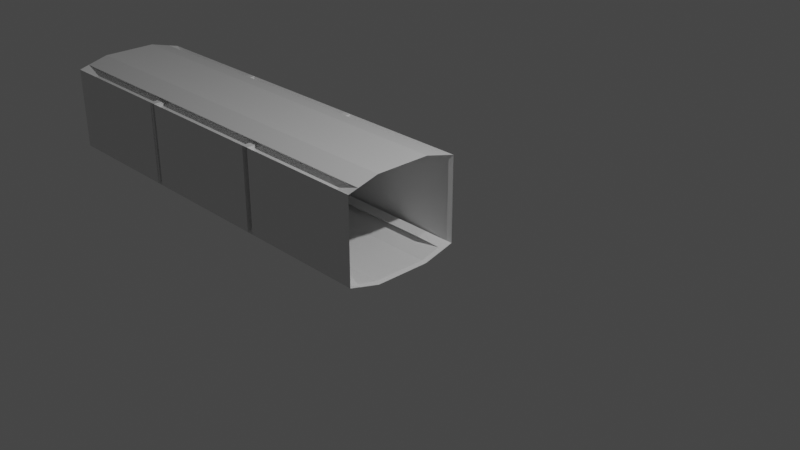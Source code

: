 # Source: HallwayTemp.blend  (saved by Blender 2.80.44; exported with 4.5.12 LTS)
import bpy
from mathutils import Matrix  # noqa: F401  (used for matrix-valued properties, if any)

bpy.ops.wm.read_factory_settings(use_empty=True)
scene = bpy.context.scene
scene.name = 'Scene'

# ---- collections
col_collection = bpy.data.collections.new('Collection'); scene.collection.children.link(col_collection)

# ---- materials (node trees are filled in below, after node groups)
mat_material = bpy.data.materials.new('Material')
mat_material.alpha_threshold = 0.0
mat_material.use_transparent_shadow = False
mat_material.roughness = 0.5
mat_material.line_color = (0.0, 0.0, 0.0, 1.0)

# ---- material node trees
mat_material.use_nodes = True; mat_material.node_tree.nodes.clear()
_N = mat_material.node_tree.nodes; _L = mat_material.node_tree.links
n0 = _N.new('ShaderNodeOutputMaterial'); n0.name = 'Material Output'; n0.location = (300, 300)
n1 = _N.new('ShaderNodeBsdfPrincipled'); n1.name = 'Principled BSDF'; n1.location = (10, 300)
n1.distribution = 'GGX'
n1.subsurface_method = 'BURLEY'
n1.inputs[3].default_value = 1.45
_L.new(n1.outputs[0], n0.inputs[0])
n0.is_active_output = True

# ---- world
world_world = bpy.data.worlds.new('World'); scene.world = world_world
world_world.use_nodes = True; world_world.node_tree.nodes.clear()
_N = world_world.node_tree.nodes; _L = world_world.node_tree.links
n0 = _N.new('ShaderNodeOutputWorld'); n0.name = 'World Output'; n0.location = (300, 300)
n1 = _N.new('ShaderNodeBackground'); n1.name = 'Background'; n1.location = (10, 300)
n1.inputs[0].default_value = (0.05088, 0.05088, 0.05088, 1.0)
_L.new(n1.outputs[0], n0.inputs[0])
n0.is_active_output = True
world_world.color = (0.05088, 0.05088, 0.05088)
world_world.use_sun_shadow = False
world_world.sun_shadow_jitter_overblur = 0.0

# ---- cameras
cam_camera = bpy.data.cameras.new('Camera')
cam_camera.clip_end = 100.0
cam_camera.ortho_scale = 7.314
cam_camera.dof.focus_distance = 0.0
cam_camera.dof.aperture_fstop = 128.0

# ---- lights
light_light = bpy.data.lights.new('Light', 'POINT')
light_light.transmission_factor = 0.0
light_light.cutoff_distance = 30.0
light_light.energy = 1000.0
light_light.shadow_buffer_clip_start = 1.001
light_light.shadow_soft_size = 0.1
light_light.shadow_maximum_resolution = 0.006
light_light.use_absolute_resolution = True

# ---- meshes
me_cube = bpy.data.meshes.new('Cube')
me_cube.from_pydata([(0.0, 0.7, -0.5), (0.0, 0.7, 0.5), (0.0, -0.7, -0.5), (0.0, -0.7, 0.5), (0.0, -0.3267, -0.6), (0.0, 0.3267, -0.6), (0.0, 0.3267, 0.6), (0.0, -0.3267, 0.6), (-5.0, 0.7, -0.5), (-5.0, 0.7, 0.5), (-5.0, -0.7, -0.5), (-5.0, -0.7, 0.5), (-5.0, -0.3267, -0.6), (-5.0, 0.3267, -0.6), (-5.0, 0.3267, 0.6), (-5.0, -0.3267, 0.6), (-1.667, -0.3267, 0.6), (-3.333, -0.3267, 0.6), (-3.333, 0.3267, 0.6), (-1.667, 0.3267, 0.6), (-1.667, 0.3267, -0.6), (-3.333, 0.3267, -0.6), (-3.333, -0.3267, -0.6), (-1.667, -0.3267, -0.6), (-1.667, -0.7, 0.5), (-3.333, -0.7, 0.5), (-1.667, 0.7, -0.5), (-3.333, 0.7, -0.5), (-3.333, 0.7, 0.5), (-1.667, 0.7, 0.5), (-3.333, -0.7, -0.5), (-1.667, -0.7, -0.5), (0.0, -0.5756, -0.5333), (0.0, -0.4511, -0.5667), (-5.0, -0.5756, -0.5333), (-5.0, -0.4511, -0.5667), (-1.667, -0.4511, -0.5667), (-1.667, -0.5756, -0.5333), (-3.333, -0.4511, -0.5667), (-3.333, -0.5756, -0.5333), (0.0, 0.4511, -0.5667), (0.0, 0.5756, -0.5333), (-5.0, 0.4511, -0.5667), (-5.0, 0.5756, -0.5333), (-1.667, 0.5756, -0.5333), (-1.667, 0.4511, -0.5667), (-3.333, 0.5756, -0.5333), (-3.333, 0.4511, -0.5667), (0.0, -0.4511, 0.5667), (0.0, -0.5756, 0.5333), (-5.0, -0.4511, 0.5667), (-5.0, -0.5756, 0.5333), (-1.667, -0.5756, 0.5333), (-1.667, -0.4511, 0.5667), (-3.333, -0.5756, 0.5333), (-3.333, -0.4511, 0.5667), (0.0, 0.5756, 0.5333), (0.0, 0.4511, 0.5667), (-5.0, 0.5756, 0.5333), (-5.0, 0.4511, 0.5667), (-1.667, 0.4511, 0.5667), (-1.667, 0.5756, 0.5333), (-3.333, 0.4511, 0.5667), (-3.333, 0.5756, 0.5333), (-0.25, 0.518, -0.48), (-0.25, 0.63, -0.45), (-0.25, -0.518, 0.48), (-0.25, -0.63, 0.45), (-4.75, 0.518, -0.48), (-4.75, 0.63, -0.45), (-4.75, -0.518, 0.48), (-4.75, -0.63, 0.45), (-3.25, -0.63, 0.45), (-3.25, 0.63, -0.45), (-1.75, 0.63, 0.45), (-0.25, 0.63, 0.45), (-1.75, -0.63, -0.45), (-0.25, -0.63, -0.45), (-1.75, -0.63, 0.45), (-1.75, 0.63, -0.45), (-4.75, 0.63, 0.45), (-3.25, 0.63, 0.45), (-4.75, -0.63, -0.45), (-3.25, -0.63, -0.45), (-1.75, -0.518, -0.48), (-3.25, -0.518, -0.48), (-1.75, 0.518, 0.48), (-3.25, 0.518, 0.48), (-0.25, -0.518, -0.48), (-4.75, -0.518, -0.48), (-1.75, 0.518, -0.48), (-3.25, 0.518, -0.48), (-1.75, -0.518, 0.48), (-3.25, -0.518, 0.48), (-0.25, 0.518, 0.48), (-4.75, 0.518, 0.48), (-1.583, -0.3267, 0.6), (-1.583, 0.3267, 0.6), (-1.583, -0.3267, -0.6), (-1.583, 0.7, 0.5), (-1.583, -0.7, -0.5), (-1.583, 0.3267, -0.6), (-1.583, -0.7, 0.5), (-1.583, 0.7, -0.5), (-1.583, -0.5756, -0.5333), (-1.583, -0.4511, -0.5667), (-1.583, 0.4511, -0.5667), (-1.583, 0.5756, -0.5333), (-1.583, -0.4511, 0.5667), (-1.583, -0.5756, 0.5333), (-1.583, 0.5756, 0.5333), (-1.583, 0.4511, 0.5667), (-1.675, 0.63, 0.45), (-1.675, -0.63, -0.45), (-1.675, -0.63, 0.45), (-1.675, 0.63, -0.45), (-1.675, -0.518, -0.48), (-1.675, 0.518, -0.48), (-1.675, -0.518, 0.48), (-1.675, 0.518, 0.48), (-3.417, -0.3267, 0.6), (-3.417, 0.3267, -0.6), (-3.417, -0.7, 0.5), (-3.417, 0.7, -0.5), (-3.417, 0.3267, 0.6), (-3.417, -0.3267, -0.6), (-3.417, 0.7, 0.5), (-3.417, -0.7, -0.5), (-3.417, -0.5756, -0.5333), (-3.417, -0.4511, -0.5667), (-3.417, 0.4511, -0.5667), (-3.417, 0.5756, -0.5333), (-3.417, -0.4511, 0.5667), (-3.417, -0.5756, 0.5333), (-3.417, 0.5756, 0.5333), (-3.417, 0.4511, 0.5667), (-3.325, -0.63, 0.45), (-3.325, 0.63, -0.45), (-3.325, 0.63, 0.45), (-3.325, -0.63, -0.45), (-3.325, -0.518, -0.48), (-3.325, 0.518, -0.48), (-3.325, -0.518, 0.48), (-3.325, 0.518, 0.48), (-1.583, 0.6, -0.5), (-1.667, 0.6, -0.5), (-3.417, 0.6, 0.5), (-3.333, 0.6, 0.5), (-1.667, 0.6, 0.5), (-3.333, 0.6, -0.5), (-1.583, 0.6, 0.5), (-3.417, 0.6, -0.5), (-1.583, -0.6, 0.5), (-1.667, -0.6, 0.5), (-3.417, -0.6, -0.5), (-3.333, -0.6, -0.5), (-1.667, -0.6, -0.5), (-3.333, -0.6, 0.5), (-1.583, -0.6, -0.5), (-3.417, -0.6, 0.5), (0.0554, 0.7155, -0.5111), (0.0554, 0.7155, 0.5111), (0.0554, 0.5883, -0.5452), (0.0554, -0.7155, 0.5111), (0.0554, -0.7155, -0.5111), (0.0554, -0.5883, 0.5452), (0.0554, -0.4611, -0.5792), (0.0554, -0.3339, -0.6133), (0.0554, 0.3339, -0.6133), (0.0554, 0.4611, 0.5792), (0.0554, 0.3339, 0.6133), (0.0554, -0.3339, 0.6133), (-5.055, 0.7155, -0.5111), (-5.055, 0.7155, 0.5111), (-5.055, 0.5883, -0.5452), (-5.055, -0.7155, 0.5111), (-5.055, -0.7155, -0.5111), (-5.055, -0.5883, 0.5452), (-5.055, -0.4611, -0.5792), (-5.055, -0.3339, -0.6133), (-5.055, 0.3339, -0.6133), (-5.055, 0.4611, 0.5792), (-5.055, 0.3339, 0.6133), (-5.055, -0.3339, 0.6133), (-1.648, -0.3339, 0.6133), (-3.352, -0.3339, 0.6133), (-1.563, -0.3339, 0.6133), (-3.437, -0.3339, 0.6133), (-1.563, 0.3339, 0.6133), (-3.437, 0.3339, -0.6133), (-1.563, -0.3339, -0.6133), (-3.437, -0.7155, 0.5111), (-3.437, 0.7155, -0.5111), (-1.563, 0.7155, 0.5111), (-1.563, -0.7155, -0.5111), (-3.437, 0.3339, 0.6133), (-3.352, 0.3339, 0.6133), (-1.648, 0.3339, 0.6133), (-1.563, 0.3339, -0.6133), (-1.648, 0.3339, -0.6133), (-3.352, 0.3339, -0.6133), (-3.437, -0.3339, -0.6133), (-3.352, -0.3339, -0.6133), (-1.648, -0.3339, -0.6133), (-1.563, -0.7155, 0.5111), (-1.648, -0.7155, 0.5111), (-3.352, -0.7155, 0.5111), (-1.563, 0.7155, -0.5111), (-1.648, 0.7155, -0.5111), (-3.352, 0.7155, -0.5111), (-3.437, 0.7155, 0.5111), (-3.352, 0.7155, 0.5111), (-1.648, 0.7155, 0.5111), (-3.437, -0.7155, -0.5111), (-3.352, -0.7155, -0.5111), (-1.648, -0.7155, -0.5111), (-0.2001, -0.5295, 0.4906), (-0.2001, 0.644, -0.46), (-3.267, -0.5295, -0.4906), (-3.352, -0.5883, -0.5452), (-5.055, -0.5883, -0.5452), (-4.8, -0.5295, -0.4906), (-1.648, 0.4611, -0.5792), (-3.352, 0.4611, -0.5792), (-1.648, -0.4611, 0.5792), (-3.352, -0.4611, 0.5792), (0.0554, -0.5883, -0.5452), (-1.648, -0.4611, -0.5792), (-1.648, -0.5883, -0.5452), (-3.352, -0.4611, -0.5792), (-1.563, -0.5883, -0.5452), (-1.563, -0.4611, -0.5792), (-3.437, -0.5883, -0.5452), (-3.437, -0.4611, -0.5792), (0.0554, 0.4611, -0.5792), (-5.055, 0.4611, -0.5792), (-0.2001, 0.5295, 0.4906), (0.0554, 0.5883, 0.5452), (-1.648, 0.5883, -0.5452), (-1.648, 0.5883, 0.5452), (-1.733, 0.5295, 0.4906), (-3.352, 0.5883, -0.5452), (-1.563, 0.4611, -0.5792), (-1.563, 0.5883, -0.5452), (-3.437, 0.4611, -0.5792), (-3.437, 0.5883, -0.5452), (0.0554, -0.4611, 0.5792), (-5.055, -0.4611, 0.5792), (-1.733, 0.5295, -0.4906), (-1.648, -0.5883, 0.5452), (-0.2001, 0.5295, -0.4906), (-3.352, -0.5883, 0.5452), (-1.563, -0.4611, 0.5792), (-1.563, -0.5883, 0.5452), (-3.437, -0.4611, 0.5792), (-3.437, -0.5883, 0.5452), (-5.055, 0.5883, 0.5452), (-1.648, 0.4611, 0.5792), (-3.352, 0.4611, 0.5792), (-3.352, 0.5883, 0.5452), (-1.563, 0.5883, 0.5452), (-1.563, 0.4611, 0.5792), (-3.437, 0.5883, 0.5452), (-3.437, 0.4611, 0.5792), (-0.2001, -0.644, 0.46), (-4.8, 0.5295, -0.4906), (-4.8, 0.644, -0.46), (-4.8, -0.5295, 0.4906), (-4.8, -0.644, 0.46), (-3.343, -0.644, 0.46), (-3.343, 0.644, -0.46), (-1.657, 0.644, 0.46), (-0.2001, 0.644, 0.46), (-1.657, -0.644, -0.46), (-0.2001, -0.644, -0.46), (-1.657, -0.644, 0.46), (-1.733, -0.644, 0.46), (-3.267, -0.644, 0.46), (-1.657, 0.644, -0.46), (-1.733, 0.644, -0.46), (-3.267, 0.644, -0.46), (-3.343, 0.644, 0.46), (-3.267, 0.644, 0.46), (-1.733, 0.644, 0.46), (-3.343, -0.644, -0.46), (-3.267, -0.644, -0.46), (-1.733, -0.644, -0.46), (-1.733, -0.5295, -0.4906), (-3.267, 0.5295, 0.4906), (-0.2001, -0.5295, -0.4906), (-4.8, -0.644, -0.46), (-1.657, -0.5295, -0.4906), (-3.343, -0.5295, -0.4906), (-3.267, 0.5295, -0.4906), (-1.657, 0.5295, -0.4906), (-3.343, 0.5295, -0.4906), (-1.733, -0.5295, 0.4906), (-3.267, -0.5295, 0.4906), (-1.657, -0.5295, 0.4906), (-3.343, -0.5295, 0.4906), (-4.8, 0.644, 0.46), (-4.8, 0.5295, 0.4906), (-1.657, 0.5295, 0.4906), (-3.343, 0.5295, 0.4906), (-1.563, 0.6133, -0.5111), (-1.648, 0.6133, -0.5111), (-3.437, 0.6133, 0.5111), (-3.352, 0.6133, 0.5111), (-1.648, 0.6133, 0.5111), (-3.352, 0.6133, -0.5111), (-1.563, 0.6133, 0.5111), (-3.437, 0.6133, -0.5111), (-1.563, -0.6133, 0.5111), (-1.648, -0.6133, 0.5111), (-3.437, -0.6133, -0.5111), (-3.352, -0.6133, -0.5111), (-1.648, -0.6133, -0.5111), (-3.352, -0.6133, 0.5111), (-1.563, -0.6133, -0.5111), (-3.437, -0.6133, 0.5111)], [], [(100, 158, 156, 31), (26, 27, 28, 29), (126, 146, 151, 123), (124, 14, 15, 120), (125, 12, 13, 121), (34, 89, 82, 10), (1, 75, 94, 56), (135, 59, 14, 124), (129, 35, 12, 125), (122, 11, 10, 127), (123, 8, 9, 126), (24, 25, 30, 31), (105, 36, 23, 98), (36, 38, 22, 23), (111, 60, 19, 97), (60, 62, 18, 19), (133, 142, 93, 54), (49, 66, 67, 3), (134, 143, 95, 58), (131, 141, 91, 46), (98, 23, 20, 101), (23, 22, 21, 20), (97, 19, 16, 96), (19, 18, 17, 16), (2, 77, 88, 32), (37, 39, 38, 36), (109, 118, 66, 49), (104, 37, 36, 105), (41, 64, 65, 0), (128, 34, 35, 129), (20, 21, 47, 45), (45, 47, 46, 44), (101, 20, 45, 106), (106, 45, 44, 107), (121, 13, 42, 130), (130, 42, 43, 131), (16, 17, 55, 53), (53, 55, 54, 52), (96, 16, 53, 108), (108, 53, 52, 109), (120, 15, 50, 132), (132, 50, 51, 133), (128, 140, 89, 34), (61, 63, 62, 60), (110, 119, 86, 61), (110, 61, 60, 111), (107, 117, 64, 41), (134, 58, 59, 135), (142, 70, 71, 136), (141, 68, 69, 137), (117, 90, 79, 115), (90, 91, 73, 79), (118, 92, 78, 114), (92, 93, 72, 78), (76, 83, 85, 84), (113, 76, 84, 116), (139, 82, 89, 140), (74, 81, 87, 86), (112, 74, 86, 119), (138, 80, 95, 143), (102, 114, 78, 24), (58, 95, 80, 9), (24, 78, 72, 25), (103, 115, 79, 26), (26, 79, 73, 27), (122, 136, 71, 11), (8, 69, 68, 43), (126, 138, 81, 28), (123, 137, 69, 8), (28, 81, 74, 29), (37, 84, 85, 39), (99, 112, 75, 1), (11, 71, 70, 51), (127, 139, 83, 30), (100, 113, 77, 2), (46, 91, 90, 44), (61, 86, 87, 63), (30, 83, 76, 31), (104, 116, 84, 37), (54, 93, 92, 52), (32, 88, 116, 104), (31, 76, 113, 100), (29, 74, 112, 99), (0, 65, 115, 103), (3, 67, 114, 102), (75, 112, 119, 94), (77, 113, 116, 88), (66, 118, 114, 67), (64, 117, 115, 65), (44, 90, 117, 107), (56, 110, 111, 57), (56, 94, 119, 110), (48, 108, 109, 49), (7, 96, 108, 48), (40, 106, 107, 41), (5, 101, 106, 40), (32, 104, 105, 33), (52, 92, 118, 109), (6, 97, 96, 7), (4, 98, 101, 5), (57, 111, 97, 6), (33, 105, 98, 4), (0, 103, 99, 1), (3, 102, 100, 2), (10, 82, 139, 127), (27, 73, 137, 123), (9, 80, 138, 126), (25, 72, 136, 122), (81, 138, 143, 87), (83, 139, 140, 85), (91, 141, 137, 73), (93, 142, 136, 72), (63, 134, 135, 62), (39, 85, 140, 128), (55, 132, 133, 54), (17, 120, 132, 55), (47, 130, 131, 46), (21, 121, 130, 47), (39, 128, 129, 38), (43, 68, 141, 131), (63, 87, 143, 134), (51, 70, 142, 133), (27, 149, 147, 28), (122, 159, 157, 25), (38, 129, 125, 22), (62, 135, 124, 18), (22, 125, 121, 21), (18, 124, 120, 17), (144, 145, 148, 150), (149, 151, 146, 147), (103, 144, 150, 99), (123, 151, 149, 27), (29, 148, 145, 26), (99, 150, 148, 29), (28, 147, 146, 126), (26, 145, 144, 103), (152, 153, 156, 158), (157, 159, 154, 155), (31, 156, 153, 24), (30, 155, 154, 127), (127, 154, 159, 122), (102, 152, 158, 100), (24, 153, 152, 102), (25, 157, 155, 30), (194, 215, 316, 318), (208, 212, 211, 209), (210, 192, 311, 306), (195, 187, 183, 182), (201, 189, 180, 179), (220, 176, 290, 221), (161, 237, 236, 272), (263, 195, 182, 181), (233, 201, 179, 178), (191, 213, 176, 175), (192, 210, 173, 172), (205, 215, 214, 206), (231, 190, 203, 227), (227, 203, 202, 229), (261, 188, 197, 257), (257, 197, 196, 258), (255, 251, 297, 299), (165, 163, 264, 216), (262, 256, 301, 303), (245, 241, 293, 295), (190, 198, 199, 203), (203, 199, 200, 202), (188, 186, 184, 197), (197, 184, 185, 196), (164, 226, 289, 274), (228, 227, 229, 219), (253, 165, 216, 298), (230, 231, 227, 228), (162, 160, 217, 250), (232, 233, 178, 220), (199, 222, 223, 200), (222, 238, 241, 223), (198, 242, 222, 199), (242, 243, 238, 222), (189, 244, 235, 180), (244, 245, 174, 235), (184, 224, 225, 185), (224, 249, 251, 225), (186, 252, 224, 184), (252, 253, 249, 224), (187, 254, 247, 183), (254, 255, 177, 247), (232, 220, 221, 292), (239, 257, 258, 259), (260, 239, 240, 302), (260, 261, 257, 239), (243, 162, 250, 294), (262, 263, 181, 256), (299, 269, 268, 267), (295, 270, 266, 265), (294, 278, 279, 248), (248, 279, 280, 293), (298, 275, 276, 296), (296, 276, 277, 297), (286, 287, 218, 285), (273, 291, 287, 286), (284, 292, 221, 290), (283, 240, 288, 282), (271, 302, 240, 283), (281, 303, 301, 300), (204, 205, 276, 275), (256, 173, 300, 301), (205, 206, 277, 276), (207, 208, 279, 278), (208, 209, 280, 279), (191, 175, 268, 269), (172, 174, 265, 266), (210, 211, 282, 281), (192, 172, 266, 270), (211, 212, 283, 282), (228, 219, 218, 287), (193, 161, 272, 271), (175, 177, 267, 268), (213, 214, 285, 284), (194, 164, 274, 273), (241, 238, 248, 293), (239, 259, 288, 240), (214, 215, 286, 285), (230, 228, 287, 291), (251, 249, 296, 297), (226, 230, 291, 289), (215, 194, 273, 286), (212, 193, 271, 283), (160, 207, 278, 217), (163, 204, 275, 264), (272, 236, 302, 271), (274, 289, 291, 273), (216, 264, 275, 298), (250, 217, 278, 294), (238, 243, 294, 248), (237, 169, 261, 260), (237, 260, 302, 236), (246, 165, 253, 252), (171, 246, 252, 186), (234, 162, 243, 242), (168, 234, 242, 198), (226, 166, 231, 230), (249, 253, 298, 296), (170, 171, 186, 188), (167, 168, 198, 190), (169, 170, 188, 261), (166, 167, 190, 231), (160, 161, 193, 207), (163, 164, 194, 204), (176, 213, 284, 290), (209, 192, 270, 280), (173, 210, 281, 300), (206, 191, 269, 277), (282, 288, 303, 281), (285, 218, 292, 284), (293, 280, 270, 295), (297, 277, 269, 299), (259, 258, 263, 262), (219, 232, 292, 218), (225, 251, 255, 254), (185, 225, 254, 187), (223, 241, 245, 244), (200, 223, 244, 189), (219, 229, 233, 232), (174, 245, 295, 265), (259, 262, 303, 288), (177, 255, 299, 267), (209, 211, 307, 309), (191, 206, 317, 319), (229, 202, 201, 233), (258, 196, 195, 263), (202, 200, 189, 201), (196, 185, 187, 195), (304, 310, 308, 305), (309, 307, 306, 311), (207, 193, 310, 304), (192, 209, 309, 311), (212, 208, 305, 308), (193, 212, 308, 310), (211, 210, 306, 307), (208, 207, 304, 305), (312, 318, 316, 313), (317, 315, 314, 319), (215, 205, 313, 316), (214, 213, 314, 315), (213, 191, 319, 314), (204, 194, 318, 312), (205, 204, 312, 313), (206, 214, 315, 317), (10, 11, 175, 176), (11, 51, 177, 175), (12, 35, 178, 179), (13, 12, 179, 180), (0, 1, 161, 160), (14, 59, 181, 182), (41, 0, 160, 162), (15, 14, 182, 183), (3, 2, 164, 163), (2, 32, 226, 164), (5, 40, 234, 168), (49, 3, 163, 165), (32, 33, 166, 226), (7, 48, 246, 171), (40, 41, 162, 234), (33, 4, 167, 166), (1, 56, 237, 161), (34, 10, 176, 220), (48, 49, 165, 246), (42, 13, 180, 235), (4, 5, 168, 167), (56, 57, 169, 237), (35, 34, 220, 178), (50, 15, 183, 247), (43, 42, 235, 174), (57, 6, 170, 169), (58, 9, 173, 256), (51, 50, 247, 177), (6, 7, 171, 170), (59, 58, 256, 181), (9, 8, 172, 173), (8, 43, 174, 172)])
_uv = me_cube.uv_layers.new(name='UVMap')
_uv.uv.foreach_set('vector', [1.0, 0.0, 1.0, 0.0, 1.0, 0.0, 1.0, 0.0, 1.0, 1.0, 1.0, 1.0, 0.0, 1.0, 0.0, 1.0, 0.0, 1.0, 0.0, 1.0, 1.0, 1.0, 1.0, 1.0, 0.0, 0.6667, 0.0, 0.6667, 0.0, 0.3333, 0.0, 0.3333, 1.0, 0.3333, 1.0, 0.3333, 1.0, 0.6667, 1.0, 0.6667, 0.0, 0.0, 0.0, 0.0, 0.0, 0.0, 0.0, 0.0, 0.0, 0.0, 0.0, 0.0, 0.0, 0.0, 0.0, 0.0, 0.0, 0.7778, 0.0, 0.7778, 0.0, 0.6667, 0.0, 0.6667, 1.0, 0.2222, 1.0, 0.2222, 1.0, 0.3333, 1.0, 0.3333, 0.0, 0.0, 0.0, 0.0, 1.0, 0.0, 1.0, 0.0, 1.0, 1.0, 1.0, 1.0, 0.0, 1.0, 0.0, 1.0, 0.0, 0.0, 0.0, 0.0, 1.0, 0.0, 1.0, 0.0, 1.0, 0.2222, 1.0, 0.2222, 1.0, 0.3333, 1.0, 0.3333, 1.0, 0.2222, 1.0, 0.2222, 1.0, 0.3333, 1.0, 0.3333, 0.0, 0.7778, 0.0, 0.7778, 0.0, 0.6667, 0.0, 0.6667, 0.0, 0.7778, 0.0, 0.7778, 0.0, 0.6667, 0.0, 0.6667, 0.0, 0.1111, 0.0, 0.1111, 0.0, 0.1111, 0.0, 0.1111, 0.0, 0.0, 0.0, 0.0, 0.0, 0.0, 0.0, 0.0, 0.0, 0.8889, 0.0, 0.8889, 0.0, 0.8889, 0.0, 0.8889, 1.0, 0.8889, 1.0, 0.8889, 1.0, 0.8889, 1.0, 0.8889, 1.0, 0.3333, 1.0, 0.3333, 1.0, 0.6667, 1.0, 0.6667, 1.0, 0.3333, 1.0, 0.3333, 1.0, 0.6667, 1.0, 0.6667, 0.0, 0.6667, 0.0, 0.6667, 0.0, 0.3333, 0.0, 0.3333, 0.0, 0.6667, 0.0, 0.6667, 0.0, 0.3333, 0.0, 0.3333, 0.0, 0.0, 0.0, 0.0, 0.0, 0.0, 0.0, 0.0, 1.0, 0.1111, 1.0, 0.1111, 1.0, 0.2222, 1.0, 0.2222, 0.0, 0.1111, 0.0, 0.1111, 0.0, 0.1111, 0.0, 0.1111, 1.0, 0.1111, 1.0, 0.1111, 1.0, 0.2222, 1.0, 0.2222, 0.0, 0.0, 0.0, 0.0, 0.0, 0.0, 0.0, 0.0, 1.0, 0.1111, 1.0, 0.1111, 1.0, 0.2222, 1.0, 0.2222, 1.0, 0.6667, 1.0, 0.6667, 1.0, 0.7778, 1.0, 0.7778, 1.0, 0.7778, 1.0, 0.7778, 1.0, 0.8889, 1.0, 0.8889, 1.0, 0.6667, 1.0, 0.6667, 1.0, 0.7778, 1.0, 0.7778, 1.0, 0.7778, 1.0, 0.7778, 1.0, 0.8889, 1.0, 0.8889, 1.0, 0.6667, 1.0, 0.6667, 1.0, 0.7778, 1.0, 0.7778, 1.0, 0.7778, 1.0, 0.7778, 1.0, 0.8889, 1.0, 0.8889, 0.0, 0.3333, 0.0, 0.3333, 0.0, 0.2222, 0.0, 0.2222, 0.0, 0.2222, 0.0, 0.2222, 0.0, 0.1111, 0.0, 0.1111, 0.0, 0.3333, 0.0, 0.3333, 0.0, 0.2222, 0.0, 0.2222, 0.0, 0.2222, 0.0, 0.2222, 0.0, 0.1111, 0.0, 0.1111, 0.0, 0.3333, 0.0, 0.3333, 0.0, 0.2222, 0.0, 0.2222, 0.0, 0.2222, 0.0, 0.2222, 0.0, 0.1111, 0.0, 0.1111, 1.0, 0.1111, 1.0, 0.1111, 1.0, 0.1111, 1.0, 0.1111, 0.0, 0.8889, 0.0, 0.8889, 0.0, 0.7778, 0.0, 0.7778, 0.0, 0.8889, 0.0, 0.8889, 0.0, 0.8889, 0.0, 0.8889, 0.0, 0.8889, 0.0, 0.8889, 0.0, 0.7778, 0.0, 0.7778, 1.0, 0.8889, 1.0, 0.8889, 1.0, 0.8889, 1.0, 0.8889, 0.0, 0.8889, 0.0, 0.8889, 0.0, 0.7778, 0.0, 0.7778, 0.0, 0.1111, 0.0, 0.1111, 0.0, 0.0, 0.0, 0.0, 1.0, 0.8889, 1.0, 0.8889, 1.0, 1.0, 1.0, 1.0, 1.0, 0.8889, 1.0, 0.8889, 1.0, 1.0, 1.0, 1.0, 1.0, 0.8889, 1.0, 0.8889, 1.0, 1.0, 1.0, 1.0, 0.0, 0.1111, 0.0, 0.1111, 0.0, 0.0, 0.0, 0.0, 0.0, 0.1111, 0.0, 0.1111, 0.0, 0.0, 0.0, 0.0, 1.0, 0.0, 1.0, 0.0, 1.0, 0.1111, 1.0, 0.1111, 1.0, 0.0, 1.0, 0.0, 1.0, 0.1111, 1.0, 0.1111, 1.0, 0.0, 1.0, 0.0, 1.0, 0.1111, 1.0, 0.1111, 0.0, 1.0, 0.0, 1.0, 0.0, 0.8889, 0.0, 0.8889, 0.0, 1.0, 0.0, 1.0, 0.0, 0.8889, 0.0, 0.8889, 0.0, 1.0, 0.0, 1.0, 0.0, 0.8889, 0.0, 0.8889, 0.0, 0.0, 0.0, 0.0, 0.0, 0.0, 0.0, 0.0, 0.0, 0.0, 0.0, 0.0, 0.0, 0.0, 0.0, 0.0, 0.0, 0.0, 0.0, 0.0, 0.0, 0.0, 0.0, 0.0, 1.0, 1.0, 1.0, 1.0, 1.0, 1.0, 1.0, 1.0, 1.0, 1.0, 1.0, 1.0, 1.0, 1.0, 1.0, 1.0, 0.0, 0.0, 0.0, 0.0, 0.0, 0.0, 0.0, 0.0, 0.0, 0.0, 0.0, 0.0, 0.0, 0.0, 0.0, 0.0, 0.0, 1.0, 0.0, 1.0, 0.0, 1.0, 0.0, 1.0, 1.0, 1.0, 1.0, 1.0, 1.0, 1.0, 1.0, 1.0, 0.0, 1.0, 0.0, 1.0, 0.0, 1.0, 0.0, 1.0, 1.0, 0.1111, 1.0, 0.1111, 1.0, 0.1111, 1.0, 0.1111, 0.0, 1.0, 0.0, 1.0, 0.0, 1.0, 0.0, 1.0, 0.0, 0.0, 0.0, 0.0, 0.0, 0.0, 0.0, 0.0, 1.0, 0.0, 1.0, 0.0, 1.0, 0.0, 1.0, 0.0, 1.0, 0.0, 1.0, 0.0, 1.0, 0.0, 1.0, 0.0, 1.0, 0.8889, 1.0, 0.8889, 1.0, 0.8889, 1.0, 0.8889, 0.0, 0.8889, 0.0, 0.8889, 0.0, 0.8889, 0.0, 0.8889, 1.0, 0.0, 1.0, 0.0, 1.0, 0.0, 1.0, 0.0, 1.0, 0.1111, 1.0, 0.1111, 1.0, 0.1111, 1.0, 0.1111, 0.0, 0.1111, 0.0, 0.1111, 0.0, 0.1111, 0.0, 0.1111, 1.0, 0.1111, 1.0, 0.1111, 1.0, 0.1111, 1.0, 0.1111, 1.0, 0.0, 1.0, 0.0, 1.0, 0.0, 1.0, 0.0, 0.0, 1.0, 0.0, 1.0, 0.0, 1.0, 0.0, 1.0, 1.0, 1.0, 1.0, 1.0, 1.0, 1.0, 1.0, 1.0, 0.0, 0.0, 0.0, 0.0, 0.0, 0.0, 0.0, 0.0, 0.0, 1.0, 0.0, 1.0, 0.0, 0.8889, 0.0, 0.8889, 1.0, 0.0, 1.0, 0.0, 1.0, 0.1111, 1.0, 0.1111, 0.0, 0.1111, 0.0, 0.1111, 0.0, 0.0, 0.0, 0.0, 1.0, 0.8889, 1.0, 0.8889, 1.0, 1.0, 1.0, 1.0, 1.0, 0.8889, 1.0, 0.8889, 1.0, 0.8889, 1.0, 0.8889, 0.0, 0.8889, 0.0, 0.8889, 0.0, 0.7778, 0.0, 0.7778, 0.0, 0.8889, 0.0, 0.8889, 0.0, 0.8889, 0.0, 0.8889, 0.0, 0.2222, 0.0, 0.2222, 0.0, 0.1111, 0.0, 0.1111, 0.0, 0.3333, 0.0, 0.3333, 0.0, 0.2222, 0.0, 0.2222, 1.0, 0.7778, 1.0, 0.7778, 1.0, 0.8889, 1.0, 0.8889, 1.0, 0.6667, 1.0, 0.6667, 1.0, 0.7778, 1.0, 0.7778, 1.0, 0.1111, 1.0, 0.1111, 1.0, 0.2222, 1.0, 0.2222, 0.0, 0.1111, 0.0, 0.1111, 0.0, 0.1111, 0.0, 0.1111, 0.0, 0.6667, 0.0, 0.6667, 0.0, 0.3333, 0.0, 0.3333, 1.0, 0.3333, 1.0, 0.3333, 1.0, 0.6667, 1.0, 0.6667, 0.0, 0.7778, 0.0, 0.7778, 0.0, 0.6667, 0.0, 0.6667, 1.0, 0.2222, 1.0, 0.2222, 1.0, 0.3333, 1.0, 0.3333, 1.0, 1.0, 1.0, 1.0, 0.0, 1.0, 0.0, 1.0, 0.0, 0.0, 0.0, 0.0, 1.0, 0.0, 1.0, 0.0, 1.0, 0.0, 1.0, 0.0, 1.0, 0.0, 1.0, 0.0, 1.0, 1.0, 1.0, 1.0, 1.0, 1.0, 1.0, 1.0, 0.0, 1.0, 0.0, 1.0, 0.0, 1.0, 0.0, 1.0, 0.0, 0.0, 0.0, 0.0, 0.0, 0.0, 0.0, 0.0, 0.0, 1.0, 0.0, 1.0, 0.0, 0.8889, 0.0, 0.8889, 1.0, 0.0, 1.0, 0.0, 1.0, 0.1111, 1.0, 0.1111, 1.0, 0.8889, 1.0, 0.8889, 1.0, 1.0, 1.0, 1.0, 0.0, 0.1111, 0.0, 0.1111, 0.0, 0.0, 0.0, 0.0, 0.0, 0.8889, 0.0, 0.8889, 0.0, 0.7778, 0.0, 0.7778, 1.0, 0.1111, 1.0, 0.1111, 1.0, 0.1111, 1.0, 0.1111, 0.0, 0.2222, 0.0, 0.2222, 0.0, 0.1111, 0.0, 0.1111, 0.0, 0.3333, 0.0, 0.3333, 0.0, 0.2222, 0.0, 0.2222, 1.0, 0.7778, 1.0, 0.7778, 1.0, 0.8889, 1.0, 0.8889, 1.0, 0.6667, 1.0, 0.6667, 1.0, 0.7778, 1.0, 0.7778, 1.0, 0.1111, 1.0, 0.1111, 1.0, 0.2222, 1.0, 0.2222, 1.0, 0.8889, 1.0, 0.8889, 1.0, 0.8889, 1.0, 0.8889, 0.0, 0.8889, 0.0, 0.8889, 0.0, 0.8889, 0.0, 0.8889, 0.0, 0.1111, 0.0, 0.1111, 0.0, 0.1111, 0.0, 0.1111, 1.0, 1.0, 1.0, 1.0, 0.0, 1.0, 0.0, 1.0, 0.0, 0.0, 0.0, 0.0, 0.0, 0.0, 0.0, 0.0, 1.0, 0.2222, 1.0, 0.2222, 1.0, 0.3333, 1.0, 0.3333, 0.0, 0.7778, 0.0, 0.7778, 0.0, 0.6667, 0.0, 0.6667, 1.0, 0.3333, 1.0, 0.3333, 1.0, 0.6667, 1.0, 0.6667, 0.0, 0.6667, 0.0, 0.6667, 0.0, 0.3333, 0.0, 0.3333, 1.0, 1.0, 1.0, 1.0, 0.0, 1.0, 0.0, 1.0, 1.0, 1.0, 1.0, 1.0, 0.0, 1.0, 0.0, 1.0, 1.0, 1.0, 1.0, 1.0, 0.0, 1.0, 0.0, 1.0, 1.0, 1.0, 1.0, 1.0, 1.0, 1.0, 1.0, 1.0, 0.0, 1.0, 0.0, 1.0, 1.0, 1.0, 1.0, 1.0, 0.0, 1.0, 0.0, 1.0, 0.0, 1.0, 0.0, 1.0, 0.0, 1.0, 0.0, 1.0, 0.0, 1.0, 0.0, 1.0, 1.0, 1.0, 1.0, 1.0, 1.0, 1.0, 1.0, 1.0, 0.0, 0.0, 0.0, 0.0, 1.0, 0.0, 1.0, 0.0, 0.0, 0.0, 0.0, 0.0, 1.0, 0.0, 1.0, 0.0, 1.0, 0.0, 1.0, 0.0, 0.0, 0.0, 0.0, 0.0, 1.0, 0.0, 1.0, 0.0, 1.0, 0.0, 1.0, 0.0, 1.0, 0.0, 1.0, 0.0, 0.0, 0.0, 0.0, 0.0, 0.0, 0.0, 0.0, 0.0, 1.0, 0.0, 1.0, 0.0, 0.0, 0.0, 0.0, 0.0, 0.0, 0.0, 0.0, 0.0, 0.0, 0.0, 0.0, 0.0, 1.0, 0.0, 1.0, 0.0, 1.0, 0.0, 1.0, 0.0, 1.0, 0.0, 1.0, 0.0, 1.0, 1.0, 0.0, 1.0, 0.0, 1.0, 1.0, 1.0, 0.0, 1.0, 1.0, 1.0, 1.0, 1.0, 0.0, 1.0, 0.0, 0.6667, 0.0, 0.3333, 0.0, 0.3333, 0.0, 0.6667, 1.0, 0.3333, 1.0, 0.6667, 1.0, 0.6667, 1.0, 0.3333, 0.0, 0.0, 0.0, 0.0, 0.0, 0.0, 0.0, 0.0, 0.0, 0.0, 0.0, 0.0, 0.0, 0.0, 0.0, 0.0, 0.0, 0.7778, 0.0, 0.6667, 0.0, 0.6667, 0.0, 0.7778, 1.0, 0.2222, 1.0, 0.3333, 1.0, 0.3333, 1.0, 0.2222, 0.0, 0.0, 1.0, 0.0, 1.0, 0.0, 0.0, 0.0, 1.0, 1.0, 0.0, 1.0, 0.0, 1.0, 1.0, 1.0, 0.0, 0.0, 1.0, 0.0, 1.0, 0.0, 0.0, 0.0, 1.0, 0.2222, 1.0, 0.3333, 1.0, 0.3333, 1.0, 0.2222, 1.0, 0.2222, 1.0, 0.3333, 1.0, 0.3333, 1.0, 0.2222, 0.0, 0.7778, 0.0, 0.6667, 0.0, 0.6667, 0.0, 0.7778, 0.0, 0.7778, 0.0, 0.6667, 0.0, 0.6667, 0.0, 0.7778, 0.0, 0.1111, 0.0, 0.1111, 0.0, 0.1111, 0.0, 0.1111, 0.0, 0.0, 0.0, 0.0, 0.0, 0.0, 0.0, 0.0, 0.0, 0.8889, 0.0, 0.8889, 0.0, 0.8889, 0.0, 0.8889, 1.0, 0.8889, 1.0, 0.8889, 1.0, 0.8889, 1.0, 0.8889, 1.0, 0.3333, 1.0, 0.6667, 1.0, 0.6667, 1.0, 0.3333, 1.0, 0.3333, 1.0, 0.6667, 1.0, 0.6667, 1.0, 0.3333, 0.0, 0.6667, 0.0, 0.3333, 0.0, 0.3333, 0.0, 0.6667, 0.0, 0.6667, 0.0, 0.3333, 0.0, 0.3333, 0.0, 0.6667, 0.0, 0.0, 0.0, 0.0, 0.0, 0.0, 0.0, 0.0, 1.0, 0.1111, 1.0, 0.2222, 1.0, 0.2222, 1.0, 0.1111, 0.0, 0.1111, 0.0, 0.1111, 0.0, 0.1111, 0.0, 0.1111, 1.0, 0.1111, 1.0, 0.2222, 1.0, 0.2222, 1.0, 0.1111, 0.0, 0.0, 0.0, 0.0, 0.0, 0.0, 0.0, 0.0, 1.0, 0.1111, 1.0, 0.2222, 1.0, 0.2222, 1.0, 0.1111, 1.0, 0.6667, 1.0, 0.7778, 1.0, 0.7778, 1.0, 0.6667, 1.0, 0.7778, 1.0, 0.8889, 1.0, 0.8889, 1.0, 0.7778, 1.0, 0.6667, 1.0, 0.7778, 1.0, 0.7778, 1.0, 0.6667, 1.0, 0.7778, 1.0, 0.8889, 1.0, 0.8889, 1.0, 0.7778, 1.0, 0.6667, 1.0, 0.7778, 1.0, 0.7778, 1.0, 0.6667, 1.0, 0.7778, 1.0, 0.8889, 1.0, 0.8889, 1.0, 0.7778, 0.0, 0.3333, 0.0, 0.2222, 0.0, 0.2222, 0.0, 0.3333, 0.0, 0.2222, 0.0, 0.1111, 0.0, 0.1111, 0.0, 0.2222, 0.0, 0.3333, 0.0, 0.2222, 0.0, 0.2222, 0.0, 0.3333, 0.0, 0.2222, 0.0, 0.1111, 0.0, 0.1111, 0.0, 0.2222, 0.0, 0.3333, 0.0, 0.2222, 0.0, 0.2222, 0.0, 0.3333, 0.0, 0.2222, 0.0, 0.1111, 0.0, 0.1111, 0.0, 0.2222, 1.0, 0.1111, 1.0, 0.1111, 1.0, 0.1111, 1.0, 0.1111, 0.0, 0.8889, 0.0, 0.7778, 0.0, 0.7778, 0.0, 0.8889, 0.0, 0.8889, 0.0, 0.8889, 0.0, 0.8889, 0.0, 0.8889, 0.0, 0.8889, 0.0, 0.7778, 0.0, 0.7778, 0.0, 0.8889, 1.0, 0.8889, 1.0, 0.8889, 1.0, 0.8889, 1.0, 0.8889, 0.0, 0.8889, 0.0, 0.7778, 0.0, 0.7778, 0.0, 0.8889, 0.0, 0.1111, 0.0, 0.0, 0.0, 0.0, 0.0, 0.1111, 1.0, 0.8889, 1.0, 1.0, 1.0, 1.0, 1.0, 0.8889, 1.0, 0.8889, 1.0, 1.0, 1.0, 1.0, 1.0, 0.8889, 1.0, 0.8889, 1.0, 1.0, 1.0, 1.0, 1.0, 0.8889, 0.0, 0.1111, 0.0, 0.0, 0.0, 0.0, 0.0, 0.1111, 0.0, 0.1111, 0.0, 0.0, 0.0, 0.0, 0.0, 0.1111, 1.0, 0.0, 1.0, 0.1111, 1.0, 0.1111, 1.0, 0.0, 1.0, 0.0, 1.0, 0.1111, 1.0, 0.1111, 1.0, 0.0, 1.0, 0.0, 1.0, 0.1111, 1.0, 0.1111, 1.0, 0.0, 0.0, 1.0, 0.0, 0.8889, 0.0, 0.8889, 0.0, 1.0, 0.0, 1.0, 0.0, 0.8889, 0.0, 0.8889, 0.0, 1.0, 0.0, 1.0, 0.0, 0.8889, 0.0, 0.8889, 0.0, 1.0, 0.0, 0.0, 0.0, 0.0, 0.0, 0.0, 0.0, 0.0, 0.0, 0.0, 0.0, 0.0, 0.0, 0.0, 0.0, 0.0, 0.0, 0.0, 0.0, 0.0, 0.0, 0.0, 0.0, 0.0, 1.0, 1.0, 1.0, 1.0, 1.0, 1.0, 1.0, 1.0, 1.0, 1.0, 1.0, 1.0, 1.0, 1.0, 1.0, 1.0, 0.0, 0.0, 0.0, 0.0, 0.0, 0.0, 0.0, 0.0, 0.0, 0.0, 0.0, 0.0, 0.0, 0.0, 0.0, 0.0, 0.0, 1.0, 0.0, 1.0, 0.0, 1.0, 0.0, 1.0, 1.0, 1.0, 1.0, 1.0, 1.0, 1.0, 1.0, 1.0, 0.0, 1.0, 0.0, 1.0, 0.0, 1.0, 0.0, 1.0, 1.0, 0.1111, 1.0, 0.1111, 1.0, 0.1111, 1.0, 0.1111, 0.0, 1.0, 0.0, 1.0, 0.0, 1.0, 0.0, 1.0, 0.0, 0.0, 0.0, 0.0, 0.0, 0.0, 0.0, 0.0, 1.0, 0.0, 1.0, 0.0, 1.0, 0.0, 1.0, 0.0, 1.0, 0.0, 1.0, 0.0, 1.0, 0.0, 1.0, 0.0, 1.0, 0.8889, 1.0, 0.8889, 1.0, 0.8889, 1.0, 0.8889, 0.0, 0.8889, 0.0, 0.8889, 0.0, 0.8889, 0.0, 0.8889, 1.0, 0.0, 1.0, 0.0, 1.0, 0.0, 1.0, 0.0, 1.0, 0.1111, 1.0, 0.1111, 1.0, 0.1111, 1.0, 0.1111, 0.0, 0.1111, 0.0, 0.1111, 0.0, 0.1111, 0.0, 0.1111, 1.0, 0.1111, 1.0, 0.1111, 1.0, 0.1111, 1.0, 0.1111, 1.0, 0.0, 1.0, 0.0, 1.0, 0.0, 1.0, 0.0, 0.0, 1.0, 0.0, 1.0, 0.0, 1.0, 0.0, 1.0, 1.0, 1.0, 1.0, 1.0, 1.0, 1.0, 1.0, 1.0, 0.0, 0.0, 0.0, 0.0, 0.0, 0.0, 0.0, 0.0, 0.0, 1.0, 0.0, 0.8889, 0.0, 0.8889, 0.0, 1.0, 1.0, 0.0, 1.0, 0.1111, 1.0, 0.1111, 1.0, 0.0, 0.0, 0.1111, 0.0, 0.0, 0.0, 0.0, 0.0, 0.1111, 1.0, 0.8889, 1.0, 1.0, 1.0, 1.0, 1.0, 0.8889, 1.0, 0.8889, 1.0, 0.8889, 1.0, 0.8889, 1.0, 0.8889, 0.0, 0.8889, 0.0, 0.7778, 0.0, 0.7778, 0.0, 0.8889, 0.0, 0.8889, 0.0, 0.8889, 0.0, 0.8889, 0.0, 0.8889, 0.0, 0.2222, 0.0, 0.1111, 0.0, 0.1111, 0.0, 0.2222, 0.0, 0.3333, 0.0, 0.2222, 0.0, 0.2222, 0.0, 0.3333, 1.0, 0.7778, 1.0, 0.8889, 1.0, 0.8889, 1.0, 0.7778, 1.0, 0.6667, 1.0, 0.7778, 1.0, 0.7778, 1.0, 0.6667, 1.0, 0.1111, 1.0, 0.2222, 1.0, 0.2222, 1.0, 0.1111, 0.0, 0.1111, 0.0, 0.1111, 0.0, 0.1111, 0.0, 0.1111, 0.0, 0.6667, 0.0, 0.3333, 0.0, 0.3333, 0.0, 0.6667, 1.0, 0.3333, 1.0, 0.6667, 1.0, 0.6667, 1.0, 0.3333, 0.0, 0.7778, 0.0, 0.6667, 0.0, 0.6667, 0.0, 0.7778, 1.0, 0.2222, 1.0, 0.3333, 1.0, 0.3333, 1.0, 0.2222, 1.0, 1.0, 0.0, 1.0, 0.0, 1.0, 1.0, 1.0, 0.0, 0.0, 1.0, 0.0, 1.0, 0.0, 0.0, 0.0, 1.0, 0.0, 1.0, 0.0, 1.0, 0.0, 1.0, 0.0, 1.0, 1.0, 1.0, 1.0, 1.0, 1.0, 1.0, 1.0, 0.0, 1.0, 0.0, 1.0, 0.0, 1.0, 0.0, 1.0, 0.0, 0.0, 0.0, 0.0, 0.0, 0.0, 0.0, 0.0, 0.0, 1.0, 0.0, 0.8889, 0.0, 0.8889, 0.0, 1.0, 1.0, 0.0, 1.0, 0.1111, 1.0, 0.1111, 1.0, 0.0, 1.0, 0.8889, 1.0, 1.0, 1.0, 1.0, 1.0, 0.8889, 0.0, 0.1111, 0.0, 0.0, 0.0, 0.0, 0.0, 0.1111, 0.0, 0.8889, 0.0, 0.7778, 0.0, 0.7778, 0.0, 0.8889, 1.0, 0.1111, 1.0, 0.1111, 1.0, 0.1111, 1.0, 0.1111, 0.0, 0.2222, 0.0, 0.1111, 0.0, 0.1111, 0.0, 0.2222, 0.0, 0.3333, 0.0, 0.2222, 0.0, 0.2222, 0.0, 0.3333, 1.0, 0.7778, 1.0, 0.8889, 1.0, 0.8889, 1.0, 0.7778, 1.0, 0.6667, 1.0, 0.7778, 1.0, 0.7778, 1.0, 0.6667, 1.0, 0.1111, 1.0, 0.2222, 1.0, 0.2222, 1.0, 0.1111, 1.0, 0.8889, 1.0, 0.8889, 1.0, 0.8889, 1.0, 0.8889, 0.0, 0.8889, 0.0, 0.8889, 0.0, 0.8889, 0.0, 0.8889, 0.0, 0.1111, 0.0, 0.1111, 0.0, 0.1111, 0.0, 0.1111, 1.0, 1.0, 0.0, 1.0, 0.0, 1.0, 1.0, 1.0, 0.0, 0.0, 0.0, 0.0, 0.0, 0.0, 0.0, 0.0, 1.0, 0.2222, 1.0, 0.3333, 1.0, 0.3333, 1.0, 0.2222, 0.0, 0.7778, 0.0, 0.6667, 0.0, 0.6667, 0.0, 0.7778, 1.0, 0.3333, 1.0, 0.6667, 1.0, 0.6667, 1.0, 0.3333, 0.0, 0.6667, 0.0, 0.3333, 0.0, 0.3333, 0.0, 0.6667, 1.0, 1.0, 0.0, 1.0, 0.0, 1.0, 1.0, 1.0, 1.0, 1.0, 0.0, 1.0, 0.0, 1.0, 1.0, 1.0, 1.0, 1.0, 0.0, 1.0, 0.0, 1.0, 1.0, 1.0, 1.0, 1.0, 1.0, 1.0, 1.0, 1.0, 1.0, 1.0, 0.0, 1.0, 1.0, 1.0, 1.0, 1.0, 0.0, 1.0, 0.0, 1.0, 0.0, 1.0, 0.0, 1.0, 0.0, 1.0, 0.0, 1.0, 0.0, 1.0, 0.0, 1.0, 0.0, 1.0, 1.0, 1.0, 1.0, 1.0, 1.0, 1.0, 1.0, 1.0, 0.0, 0.0, 1.0, 0.0, 1.0, 0.0, 0.0, 0.0, 0.0, 0.0, 1.0, 0.0, 1.0, 0.0, 0.0, 0.0, 1.0, 0.0, 0.0, 0.0, 0.0, 0.0, 1.0, 0.0, 1.0, 0.0, 1.0, 0.0, 1.0, 0.0, 1.0, 0.0, 1.0, 0.0, 0.0, 0.0, 0.0, 0.0, 1.0, 0.0, 0.0, 0.0, 1.0, 0.0, 1.0, 0.0, 0.0, 0.0, 0.0, 0.0, 0.0, 0.0, 0.0, 0.0, 0.0, 0.0, 0.0, 0.0, 1.0, 0.0, 1.0, 0.0, 0.0, 0.0, 1.0, 0.0, 0.0, 0.0, 0.0, 0.0, 1.0, 0.0, 0.0, 0.0, 0.0, 0.0, 0.0, 0.0, 0.0, 0.0, 1.0, 0.3333, 1.0, 0.2222, 1.0, 0.2222, 1.0, 0.3333, 1.0, 0.6667, 1.0, 0.3333, 1.0, 0.3333, 1.0, 0.6667, 1.0, 1.0, 0.0, 1.0, 0.0, 1.0, 1.0, 1.0, 0.0, 0.6667, 0.0, 0.7778, 0.0, 0.7778, 0.0, 0.6667, 0.0, 0.0, 0.0, 0.0, 0.0, 0.0, 0.0, 0.0, 0.0, 0.3333, 0.0, 0.6667, 0.0, 0.6667, 0.0, 0.3333, 0.0, 0.0, 1.0, 0.0, 1.0, 0.0, 0.0, 0.0, 0.0, 0.0, 0.0, 0.0, 0.0, 0.0, 0.0, 0.0, 1.0, 0.6667, 1.0, 0.7778, 1.0, 0.7778, 1.0, 0.6667, 0.0, 0.0, 0.0, 0.0, 0.0, 0.0, 0.0, 0.0, 1.0, 0.1111, 1.0, 0.2222, 1.0, 0.2222, 1.0, 0.1111, 0.0, 0.3333, 0.0, 0.2222, 0.0, 0.2222, 0.0, 0.3333, 1.0, 0.7778, 1.0, 0.8889, 1.0, 0.8889, 1.0, 0.7778, 1.0, 0.2222, 1.0, 0.3333, 1.0, 0.3333, 1.0, 0.2222, 0.0, 0.0, 0.0, 0.0, 0.0, 0.0, 0.0, 0.0, 0.0, 0.0, 0.0, 0.0, 0.0, 0.0, 0.0, 0.0, 0.0, 0.2222, 0.0, 0.1111, 0.0, 0.1111, 0.0, 0.2222, 1.0, 0.7778, 1.0, 0.6667, 1.0, 0.6667, 1.0, 0.7778, 1.0, 0.3333, 1.0, 0.6667, 1.0, 0.6667, 1.0, 0.3333, 0.0, 0.8889, 0.0, 0.7778, 0.0, 0.7778, 0.0, 0.8889, 1.0, 0.2222, 1.0, 0.1111, 1.0, 0.1111, 1.0, 0.2222, 0.0, 0.2222, 0.0, 0.3333, 0.0, 0.3333, 0.0, 0.2222, 1.0, 0.8889, 1.0, 0.7778, 1.0, 0.7778, 1.0, 0.8889, 0.0, 0.7778, 0.0, 0.6667, 0.0, 0.6667, 0.0, 0.7778, 0.0, 0.0, 0.0, 0.0, 0.0, 0.0, 0.0, 0.0, 0.0, 0.1111, 0.0, 0.2222, 0.0, 0.2222, 0.0, 0.1111, 0.0, 0.6667, 0.0, 0.3333, 0.0, 0.3333, 0.0, 0.6667, 0.0, 0.7778, 0.0, 0.8889, 0.0, 0.8889, 0.0, 0.7778, 0.0, 1.0, 1.0, 1.0, 1.0, 1.0, 0.0, 1.0, 0.0, 0.0, 0.0, 0.0, 0.0, 0.0, 0.0, 0.0])
me_cube.materials.append(mat_material)
me_cube.use_remesh_preserve_volume = False
me_cube.use_remesh_preserve_attributes = False
me_cube.use_mirror_vertex_groups = False
me_cube.update()

# ---- objects
ob_cube = bpy.data.objects.new('Cube', me_cube)
ob_light = bpy.data.objects.new('Light', light_light)
ob_camera = bpy.data.objects.new('Camera', cam_camera)

# ---- transforms, parenting, visibility, modifiers, constraints
ob_cube.location = (0.0, 0.0, 0.0)
ob_cube.lock_rotations_4d = False
ob_cube.empty_display_type = 'ARROWS'
ob_cube.lineart.crease_threshold = 0.0
ob_light.location = (4.076, 1.005, 5.904)
ob_light.rotation_euler = (0.6503, 0.05522, 1.866)
ob_light.lock_rotations_4d = False
ob_light.empty_display_type = 'ARROWS'
ob_light.color = (0.0, 0.0, 0.0, 0.0)
ob_light.lineart.crease_threshold = 0.0
ob_camera.location = (7.359, -6.926, 4.958)
ob_camera.rotation_euler = (1.109, 0.0, 0.8149)
ob_camera.lock_rotations_4d = False
ob_camera.empty_display_type = 'ARROWS'
ob_camera.color = (0.0, 0.0, 0.0, 0.0)
ob_camera.display_type = 'WIRE'
ob_camera.lineart.crease_threshold = 0.0

# ---- collection membership
col_collection.objects.link(ob_cube)
col_collection.objects.link(ob_light)
col_collection.objects.link(ob_camera)

# ---- scene / render settings (as saved in the file)
scene.camera = ob_camera
scene.frame_start = 1; scene.frame_end = 250; scene.frame_set(1)
scene.render.engine = 'BLENDER_EEVEE_NEXT'
scene.cycles.use_denoising = False
scene.cycles.samples = 128
scene.cycles.sampling_pattern = 'TABULATED_SOBOL'
scene.cycles.use_adaptive_sampling = False
scene.cycles.use_light_tree = False
scene.view_settings.view_transform = 'Filmic'
bpy.context.view_layer.update()
